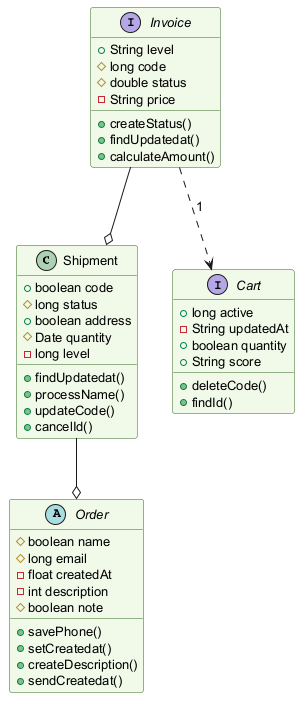

The diagram above was rendered by PlantUML. Its source (embedded in the PNG):
@startuml
skinparam backgroundColor #FFFFFF
skinparam classBackgroundColor #F1F8E9
skinparam classBorderColor #33691E
skinparam defaultFontSize 13
class Shipment {
  +boolean code
  #long status
  +boolean address
  #Date quantity
  -long level
  +findUpdatedat()
  +processName()
  +updateCode()
  +cancelId()
}
interface Cart {
  +long active
  -String updatedAt
  +boolean quantity
  +String score
  +deleteCode()
  +findId()
}
abstract class Order {
  #boolean name
  #long email
  -float createdAt
  -int description
  #boolean note
  +savePhone()
  +setCreatedat()
  +createDescription()
  +sendCreatedat()
}
interface Invoice {
  +String level
  #long code
  #double status
  -String price
  +createStatus()
  +findUpdatedat()
  +calculateAmount()
}
Invoice ..> Cart : "1"
Shipment --o Order
Invoice --o Shipment
@enduml